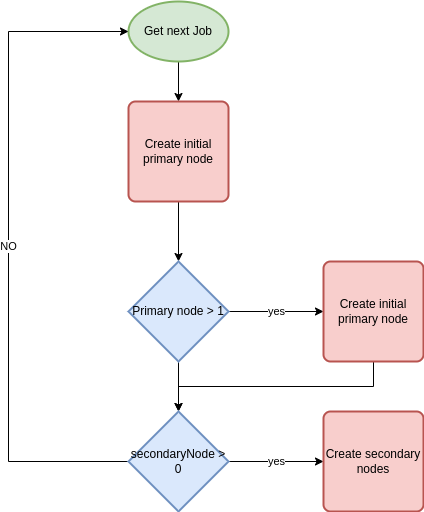

The diagram above was exported from draw.io. Its source (the exported page's mxGraphModel, read from the mxfile embedded in the PNG):
<mxGraphModel dx="1209" dy="674" grid="1" gridSize="10" guides="1" tooltips="1" connect="1" arrows="1" fold="1" page="1" pageScale="1" pageWidth="850" pageHeight="1100" math="0" shadow="0">
  <root>
    <mxCell id="0" />
    <mxCell id="1" parent="0" />
    <mxCell id="rHAwMbBSIAM-2Hfdcux3-3" style="edgeStyle=orthogonalEdgeStyle;rounded=0;orthogonalLoop=1;jettySize=auto;html=1;exitX=0.5;exitY=1;exitDx=0;exitDy=0;exitPerimeter=0;entryX=0.5;entryY=0;entryDx=0;entryDy=0;" edge="1" parent="1" source="rHAwMbBSIAM-2Hfdcux3-1" target="rHAwMbBSIAM-2Hfdcux3-2">
      <mxGeometry relative="1" as="geometry" />
    </mxCell>
    <mxCell id="rHAwMbBSIAM-2Hfdcux3-1" value="Get next Job" style="strokeWidth=2;html=1;shape=mxgraph.flowchart.start_1;whiteSpace=wrap;fillColor=#d5e8d4;strokeColor=#82b366;" vertex="1" parent="1">
      <mxGeometry x="230" y="70" width="100" height="60" as="geometry" />
    </mxCell>
    <mxCell id="rHAwMbBSIAM-2Hfdcux3-7" style="edgeStyle=orthogonalEdgeStyle;rounded=0;orthogonalLoop=1;jettySize=auto;html=1;" edge="1" parent="1" source="rHAwMbBSIAM-2Hfdcux3-2" target="rHAwMbBSIAM-2Hfdcux3-6">
      <mxGeometry relative="1" as="geometry" />
    </mxCell>
    <mxCell id="rHAwMbBSIAM-2Hfdcux3-2" value="Create initial primary node" style="rounded=1;whiteSpace=wrap;html=1;absoluteArcSize=1;arcSize=14;strokeWidth=2;fillColor=#f8cecc;strokeColor=#b85450;" vertex="1" parent="1">
      <mxGeometry x="230" y="170" width="100" height="100" as="geometry" />
    </mxCell>
    <mxCell id="rHAwMbBSIAM-2Hfdcux3-9" value="yes" style="edgeStyle=orthogonalEdgeStyle;rounded=0;orthogonalLoop=1;jettySize=auto;html=1;exitX=1;exitY=0.5;exitDx=0;exitDy=0;exitPerimeter=0;" edge="1" parent="1" source="rHAwMbBSIAM-2Hfdcux3-6" target="rHAwMbBSIAM-2Hfdcux3-8">
      <mxGeometry relative="1" as="geometry" />
    </mxCell>
    <mxCell id="rHAwMbBSIAM-2Hfdcux3-11" style="edgeStyle=orthogonalEdgeStyle;rounded=0;orthogonalLoop=1;jettySize=auto;html=1;exitX=0.5;exitY=1;exitDx=0;exitDy=0;exitPerimeter=0;" edge="1" parent="1" source="rHAwMbBSIAM-2Hfdcux3-6" target="rHAwMbBSIAM-2Hfdcux3-10">
      <mxGeometry relative="1" as="geometry" />
    </mxCell>
    <mxCell id="rHAwMbBSIAM-2Hfdcux3-6" value="Primary node &amp;gt; 1" style="strokeWidth=2;html=1;shape=mxgraph.flowchart.decision;whiteSpace=wrap;fillColor=#dae8fc;strokeColor=#6c8ebf;" vertex="1" parent="1">
      <mxGeometry x="230" y="330" width="100" height="100" as="geometry" />
    </mxCell>
    <mxCell id="rHAwMbBSIAM-2Hfdcux3-12" style="edgeStyle=orthogonalEdgeStyle;rounded=0;orthogonalLoop=1;jettySize=auto;html=1;exitX=0.5;exitY=1;exitDx=0;exitDy=0;" edge="1" parent="1" source="rHAwMbBSIAM-2Hfdcux3-8" target="rHAwMbBSIAM-2Hfdcux3-10">
      <mxGeometry relative="1" as="geometry" />
    </mxCell>
    <mxCell id="rHAwMbBSIAM-2Hfdcux3-8" value="Create initial primary node" style="rounded=1;whiteSpace=wrap;html=1;absoluteArcSize=1;arcSize=14;strokeWidth=2;fillColor=#f8cecc;strokeColor=#b85450;" vertex="1" parent="1">
      <mxGeometry x="425" y="330" width="100" height="100" as="geometry" />
    </mxCell>
    <mxCell id="rHAwMbBSIAM-2Hfdcux3-14" value="yes" style="edgeStyle=orthogonalEdgeStyle;rounded=0;orthogonalLoop=1;jettySize=auto;html=1;exitX=1;exitY=0.5;exitDx=0;exitDy=0;exitPerimeter=0;entryX=0;entryY=0.5;entryDx=0;entryDy=0;" edge="1" parent="1" source="rHAwMbBSIAM-2Hfdcux3-10" target="rHAwMbBSIAM-2Hfdcux3-13">
      <mxGeometry relative="1" as="geometry" />
    </mxCell>
    <mxCell id="rHAwMbBSIAM-2Hfdcux3-15" value="NO" style="edgeStyle=orthogonalEdgeStyle;rounded=0;orthogonalLoop=1;jettySize=auto;html=1;entryX=0;entryY=0.5;entryDx=0;entryDy=0;entryPerimeter=0;" edge="1" parent="1" source="rHAwMbBSIAM-2Hfdcux3-10" target="rHAwMbBSIAM-2Hfdcux3-1">
      <mxGeometry relative="1" as="geometry">
        <mxPoint x="140" y="64.66668701171875" as="targetPoint" />
        <Array as="points">
          <mxPoint x="110" y="530" />
          <mxPoint x="110" y="100" />
        </Array>
      </mxGeometry>
    </mxCell>
    <mxCell id="rHAwMbBSIAM-2Hfdcux3-10" value="secondaryNode &amp;gt; 0" style="strokeWidth=2;html=1;shape=mxgraph.flowchart.decision;whiteSpace=wrap;fillColor=#dae8fc;strokeColor=#6c8ebf;" vertex="1" parent="1">
      <mxGeometry x="230" y="480" width="100" height="100" as="geometry" />
    </mxCell>
    <mxCell id="rHAwMbBSIAM-2Hfdcux3-13" value="Create secondary nodes" style="rounded=1;whiteSpace=wrap;html=1;absoluteArcSize=1;arcSize=14;strokeWidth=2;fillColor=#f8cecc;strokeColor=#b85450;" vertex="1" parent="1">
      <mxGeometry x="425" y="480" width="100" height="100" as="geometry" />
    </mxCell>
  </root>
</mxGraphModel>